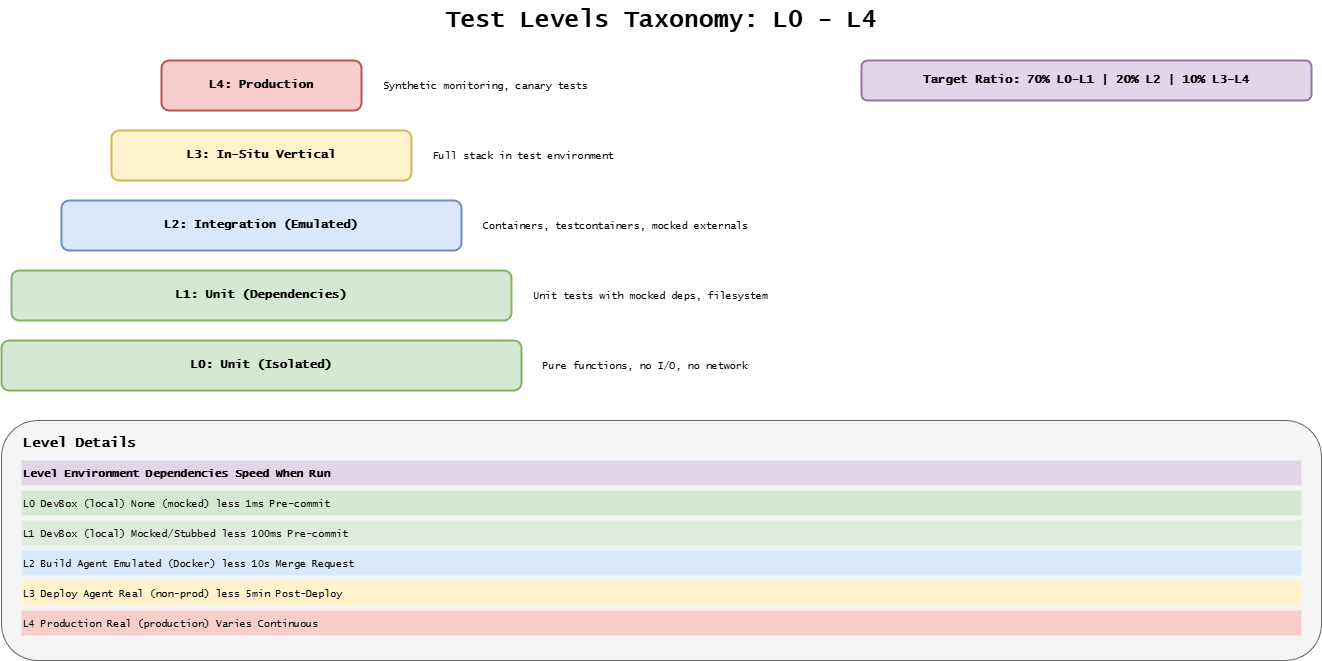

The diagram above was exported from draw.io. Its source (the exported page's mxGraphModel, read from the mxfile embedded in the PNG):
<mxGraphModel dx="697" dy="451" grid="1" gridSize="10" guides="1" tooltips="1" connect="1" arrows="1" fold="1" page="1" pageScale="1" pageWidth="1400" pageHeight="700" background="#ffffff" math="0" shadow="0">
  <root>
    <mxCell id="0" />
    <mxCell id="1" parent="0" />
    <mxCell id="title" value="Test Levels Taxonomy: L0 - L4" style="text;html=1;strokeColor=none;fillColor=none;align=center;verticalAlign=middle;whiteSpace=wrap;rounded=0;fontFamily=Lucida Console;fontStyle=1;fontSize=24;" parent="1" vertex="1">
      <mxGeometry x="400" y="20" width="600" height="40" as="geometry" />
    </mxCell>
    <mxCell id="l4-bar" value="L4: Production" style="rounded=1;whiteSpace=wrap;html=1;fillColor=#f8cecc;strokeColor=#b85450;strokeWidth=2;fontFamily=Lucida Console;fontStyle=1;fontSize=12;" parent="1" vertex="1">
      <mxGeometry x="200" y="80" width="200" height="50" as="geometry" />
    </mxCell>
    <mxCell id="l4-desc" value="Synthetic monitoring, canary tests" style="text;html=1;strokeColor=none;fillColor=none;align=left;verticalAlign=middle;whiteSpace=wrap;rounded=0;fontFamily=Lucida Console;fontSize=10;" parent="1" vertex="1">
      <mxGeometry x="420" y="90" width="300" height="30" as="geometry" />
    </mxCell>
    <mxCell id="l3-bar" value="L3: In-Situ Vertical" style="rounded=1;whiteSpace=wrap;html=1;fillColor=#fff2cc;strokeColor=#d6b656;strokeWidth=2;fontFamily=Lucida Console;fontStyle=1;fontSize=12;" parent="1" vertex="1">
      <mxGeometry x="150" y="150" width="300" height="50" as="geometry" />
    </mxCell>
    <mxCell id="l3-desc" value="Full stack in test environment" style="text;html=1;strokeColor=none;fillColor=none;align=left;verticalAlign=middle;whiteSpace=wrap;rounded=0;fontFamily=Lucida Console;fontSize=10;" parent="1" vertex="1">
      <mxGeometry x="470" y="160" width="300" height="30" as="geometry" />
    </mxCell>
    <mxCell id="l2-bar" value="L2: Integration (Emulated)" style="rounded=1;whiteSpace=wrap;html=1;fillColor=#dae8fc;strokeColor=#6c8ebf;strokeWidth=2;fontFamily=Lucida Console;fontStyle=1;fontSize=12;" parent="1" vertex="1">
      <mxGeometry x="100" y="220" width="400" height="50" as="geometry" />
    </mxCell>
    <mxCell id="l2-desc" value="Containers, testcontainers, mocked externals" style="text;html=1;strokeColor=none;fillColor=none;align=left;verticalAlign=middle;whiteSpace=wrap;rounded=0;fontFamily=Lucida Console;fontSize=10;" parent="1" vertex="1">
      <mxGeometry x="520" y="230" width="350" height="30" as="geometry" />
    </mxCell>
    <mxCell id="l1-bar" value="L1: Unit (Dependencies)" style="rounded=1;whiteSpace=wrap;html=1;fillColor=#d5e8d4;strokeColor=#82b366;strokeWidth=2;fontFamily=Lucida Console;fontStyle=1;fontSize=12;" parent="1" vertex="1">
      <mxGeometry x="50" y="290" width="500" height="50" as="geometry" />
    </mxCell>
    <mxCell id="l1-desc" value="Unit tests with mocked deps, filesystem" style="text;html=1;strokeColor=none;fillColor=none;align=left;verticalAlign=middle;whiteSpace=wrap;rounded=0;fontFamily=Lucida Console;fontSize=10;" parent="1" vertex="1">
      <mxGeometry x="570" y="300" width="350" height="30" as="geometry" />
    </mxCell>
    <mxCell id="l0-bar" value="L0: Unit (Isolated)" style="rounded=1;whiteSpace=wrap;html=1;fillColor=#d5e8d4;strokeColor=#82b366;strokeWidth=2;fontFamily=Lucida Console;fontStyle=1;fontSize=12;" parent="1" vertex="1">
      <mxGeometry x="40" y="360" width="520" height="50" as="geometry" />
    </mxCell>
    <mxCell id="l0-desc" value="Pure functions, no I/O, no network" style="text;html=1;strokeColor=none;fillColor=none;align=left;verticalAlign=middle;whiteSpace=wrap;rounded=0;fontFamily=Lucida Console;fontSize=10;" parent="1" vertex="1">
      <mxGeometry x="580" y="370" width="350" height="30" as="geometry" />
    </mxCell>
    <mxCell id="table-box" value="" style="rounded=1;whiteSpace=wrap;html=1;fillColor=#f5f5f5;strokeColor=#666666;strokeWidth=1;" parent="1" vertex="1">
      <mxGeometry x="40" y="440" width="1320" height="240" as="geometry" />
    </mxCell>
    <mxCell id="table-title" value="Level Details" style="text;html=1;strokeColor=none;fillColor=none;align=left;verticalAlign=middle;whiteSpace=wrap;rounded=0;fontFamily=Lucida Console;fontStyle=1;fontSize=14;" parent="1" vertex="1">
      <mxGeometry x="60" y="450" width="200" height="25" as="geometry" />
    </mxCell>
    <mxCell id="header" value="Level     Environment          Dependencies          Speed      When Run" style="text;html=1;strokeColor=none;fillColor=#e1d5e7;align=left;verticalAlign=middle;whiteSpace=wrap;rounded=0;fontFamily=Lucida Console;fontStyle=1;fontSize=11;" parent="1" vertex="1">
      <mxGeometry x="60" y="480" width="1280" height="25" as="geometry" />
    </mxCell>
    <mxCell id="row0" value="L0        DevBox (local)      None (mocked)         less 1ms      Pre-commit" style="text;html=1;strokeColor=none;fillColor=#d5e8d4;align=left;verticalAlign=middle;whiteSpace=wrap;rounded=0;fontFamily=Lucida Console;fontSize=10;" parent="1" vertex="1">
      <mxGeometry x="60" y="510" width="1280" height="25" as="geometry" />
    </mxCell>
    <mxCell id="row1" value="L1        DevBox (local)      Mocked/Stubbed        less 100ms    Pre-commit" style="text;html=1;strokeColor=none;fillColor=#d5e8d4;align=left;verticalAlign=middle;whiteSpace=wrap;rounded=0;fontFamily=Lucida Console;fontSize=10;opacity=70;" parent="1" vertex="1">
      <mxGeometry x="60" y="540" width="1280" height="25" as="geometry" />
    </mxCell>
    <mxCell id="row2" value="L2        Build Agent         Emulated (Docker)     less 10s      Merge Request" style="text;html=1;strokeColor=none;fillColor=#dae8fc;align=left;verticalAlign=middle;whiteSpace=wrap;rounded=0;fontFamily=Lucida Console;fontSize=10;" parent="1" vertex="1">
      <mxGeometry x="60" y="570" width="1280" height="25" as="geometry" />
    </mxCell>
    <mxCell id="row3" value="L3        Deploy Agent        Real (non-prod)       less 5min     Post-Deploy" style="text;html=1;strokeColor=none;fillColor=#fff2cc;align=left;verticalAlign=middle;whiteSpace=wrap;rounded=0;fontFamily=Lucida Console;fontSize=10;" parent="1" vertex="1">
      <mxGeometry x="60" y="600" width="1280" height="25" as="geometry" />
    </mxCell>
    <mxCell id="row4" value="L4        Production          Real (production)     Varies        Continuous" style="text;html=1;strokeColor=none;fillColor=#f8cecc;align=left;verticalAlign=middle;whiteSpace=wrap;rounded=0;fontFamily=Lucida Console;fontSize=10;" parent="1" vertex="1">
      <mxGeometry x="60" y="630" width="1280" height="25" as="geometry" />
    </mxCell>
    <mxCell id="ratio" value="Target Ratio: 70% L0-L1  |  20% L2  |  10% L3-L4" style="text;html=1;fillColor=#e1d5e7;align=center;verticalAlign=middle;whiteSpace=wrap;rounded=1;fontFamily=Lucida Console;fontStyle=1;fontSize=12;strokeColor=#9673a6;strokeWidth=2;" parent="1" vertex="1">
      <mxGeometry x="900" y="80" width="450" height="40" as="geometry" />
    </mxCell>
  </root>
</mxGraphModel>